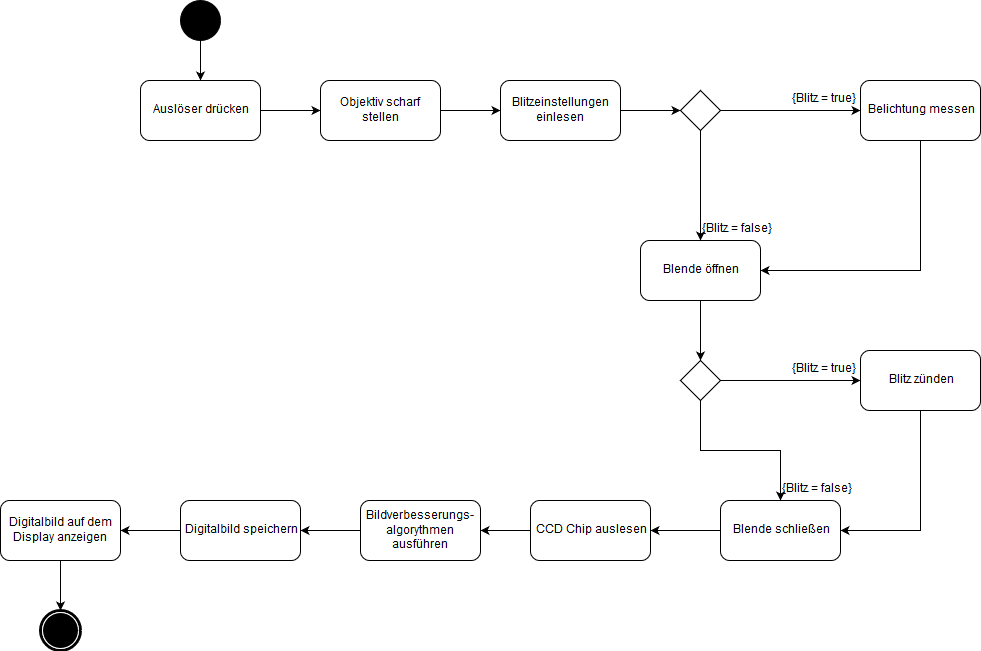

The diagram above was exported from draw.io. Its source (the exported page's mxGraphModel, read from the mxfile embedded in the PNG):
<mxGraphModel dx="1426" dy="761" grid="1" gridSize="10" guides="1" tooltips="1" connect="1" arrows="1" fold="1" page="1" pageScale="1" pageWidth="1169" pageHeight="826" background="#ffffff" math="0" shadow="0">
  <root>
    <mxCell id="0" />
    <mxCell id="1" parent="0" />
    <mxCell id="43" style="edgeStyle=orthogonalEdgeStyle;rounded=0;html=1;entryX=0.5;entryY=0;jettySize=auto;orthogonalLoop=1;" parent="1" source="41" target="42" edge="1">
      <mxGeometry relative="1" as="geometry" />
    </mxCell>
    <mxCell id="41" value="" style="ellipse;whiteSpace=wrap;html=1;aspect=fixed;fillColor=#000000;" parent="1" vertex="1">
      <mxGeometry x="280" y="160" width="40" height="40" as="geometry" />
    </mxCell>
    <mxCell id="46" style="edgeStyle=orthogonalEdgeStyle;rounded=0;html=1;entryX=0;entryY=0.5;jettySize=auto;orthogonalLoop=1;" parent="1" source="42" target="44" edge="1">
      <mxGeometry relative="1" as="geometry" />
    </mxCell>
    <mxCell id="42" value="Auslöser drücken" style="rounded=1;whiteSpace=wrap;html=1;fillColor=#FFFFFF;" parent="1" vertex="1">
      <mxGeometry x="240" y="240" width="120" height="60" as="geometry" />
    </mxCell>
    <mxCell id="73" value="" style="edgeStyle=orthogonalEdgeStyle;rounded=0;html=1;jettySize=auto;orthogonalLoop=1;" parent="1" source="44" target="49" edge="1">
      <mxGeometry relative="1" as="geometry" />
    </mxCell>
    <mxCell id="44" value="Objektiv scharf stellen" style="rounded=1;whiteSpace=wrap;html=1;fillColor=#FFFFFF;" parent="1" vertex="1">
      <mxGeometry x="420" y="240" width="120" height="60" as="geometry" />
    </mxCell>
    <mxCell id="83" style="edgeStyle=orthogonalEdgeStyle;rounded=0;html=1;entryX=1;entryY=0.5;jettySize=auto;orthogonalLoop=1;" parent="1" source="45" target="52" edge="1">
      <mxGeometry relative="1" as="geometry">
        <Array as="points">
          <mxPoint x="1020" y="430" />
        </Array>
      </mxGeometry>
    </mxCell>
    <mxCell id="45" value="Belichtung messen" style="rounded=1;whiteSpace=wrap;html=1;fillColor=#FFFFFF;" parent="1" vertex="1">
      <mxGeometry x="960" y="240" width="120" height="60" as="geometry" />
    </mxCell>
    <mxCell id="75" value="" style="edgeStyle=orthogonalEdgeStyle;rounded=0;html=1;jettySize=auto;orthogonalLoop=1;" parent="1" source="49" target="74" edge="1">
      <mxGeometry relative="1" as="geometry" />
    </mxCell>
    <mxCell id="49" value="Blitzeinstellungen einlesen" style="rounded=1;whiteSpace=wrap;html=1;fillColor=#FFFFFF;" parent="1" vertex="1">
      <mxGeometry x="600" y="240" width="120" height="60" as="geometry" />
    </mxCell>
    <mxCell id="90" style="edgeStyle=orthogonalEdgeStyle;rounded=0;html=1;entryX=1;entryY=0.5;jettySize=auto;orthogonalLoop=1;" parent="1" source="51" target="62" edge="1">
      <mxGeometry relative="1" as="geometry">
        <Array as="points">
          <mxPoint x="1020" y="690" />
        </Array>
      </mxGeometry>
    </mxCell>
    <mxCell id="51" value="Blitz zünden" style="rounded=1;whiteSpace=wrap;html=1;fillColor=#FFFFFF;" parent="1" vertex="1">
      <mxGeometry x="960" y="510" width="120" height="60" as="geometry" />
    </mxCell>
    <mxCell id="85" value="" style="edgeStyle=orthogonalEdgeStyle;rounded=0;html=1;jettySize=auto;orthogonalLoop=1;" parent="1" source="52" target="84" edge="1">
      <mxGeometry relative="1" as="geometry" />
    </mxCell>
    <mxCell id="52" value="Blende öffnen" style="rounded=1;whiteSpace=wrap;html=1;fillColor=#FFFFFF;" parent="1" vertex="1">
      <mxGeometry x="740" y="400" width="120" height="60" as="geometry" />
    </mxCell>
    <mxCell id="65" value="" style="edgeStyle=orthogonalEdgeStyle;rounded=0;html=1;jettySize=auto;orthogonalLoop=1;" parent="1" source="62" target="63" edge="1">
      <mxGeometry relative="1" as="geometry" />
    </mxCell>
    <mxCell id="62" value="Blende schließen" style="rounded=1;whiteSpace=wrap;html=1;fillColor=#FFFFFF;" parent="1" vertex="1">
      <mxGeometry x="820" y="660" width="120" height="60" as="geometry" />
    </mxCell>
    <mxCell id="66" value="" style="edgeStyle=orthogonalEdgeStyle;rounded=0;html=1;jettySize=auto;orthogonalLoop=1;" parent="1" source="63" target="64" edge="1">
      <mxGeometry relative="1" as="geometry" />
    </mxCell>
    <mxCell id="63" value="CCD Chip auslesen" style="rounded=1;whiteSpace=wrap;html=1;fillColor=#FFFFFF;" parent="1" vertex="1">
      <mxGeometry x="630" y="660" width="120" height="60" as="geometry" />
    </mxCell>
    <mxCell id="70" value="" style="edgeStyle=orthogonalEdgeStyle;rounded=0;html=1;jettySize=auto;orthogonalLoop=1;" parent="1" source="64" target="67" edge="1">
      <mxGeometry relative="1" as="geometry" />
    </mxCell>
    <mxCell id="64" value="Bildverbesserungs-algorythmen ausführen" style="rounded=1;whiteSpace=wrap;html=1;fillColor=#FFFFFF;" parent="1" vertex="1">
      <mxGeometry x="460" y="660" width="120" height="60" as="geometry" />
    </mxCell>
    <mxCell id="71" value="" style="edgeStyle=orthogonalEdgeStyle;rounded=0;html=1;jettySize=auto;orthogonalLoop=1;" parent="1" source="67" target="68" edge="1">
      <mxGeometry relative="1" as="geometry" />
    </mxCell>
    <mxCell id="67" value="Digitalbild speichern" style="rounded=1;whiteSpace=wrap;html=1;fillColor=#FFFFFF;" parent="1" vertex="1">
      <mxGeometry x="280" y="660" width="120" height="60" as="geometry" />
    </mxCell>
    <mxCell id="72" value="" style="edgeStyle=orthogonalEdgeStyle;rounded=0;html=1;jettySize=auto;orthogonalLoop=1;" parent="1" source="68" edge="1">
      <mxGeometry relative="1" as="geometry">
        <mxPoint x="160" y="770" as="targetPoint" />
      </mxGeometry>
    </mxCell>
    <mxCell id="68" value="Digitalbild auf dem Display anzeigen" style="rounded=1;whiteSpace=wrap;html=1;fillColor=#FFFFFF;" parent="1" vertex="1">
      <mxGeometry x="100" y="660" width="120" height="60" as="geometry" />
    </mxCell>
    <mxCell id="76" value="" style="edgeStyle=orthogonalEdgeStyle;rounded=0;html=1;jettySize=auto;orthogonalLoop=1;" parent="1" source="74" target="45" edge="1">
      <mxGeometry relative="1" as="geometry" />
    </mxCell>
    <mxCell id="79" value="" style="edgeStyle=orthogonalEdgeStyle;rounded=0;html=1;jettySize=auto;orthogonalLoop=1;entryX=0.5;entryY=0;" parent="1" source="74" target="52" edge="1">
      <mxGeometry relative="1" as="geometry">
        <mxPoint x="800" y="370" as="targetPoint" />
      </mxGeometry>
    </mxCell>
    <mxCell id="74" value="" style="rhombus;whiteSpace=wrap;html=1;fillColor=#FFFFFF;" parent="1" vertex="1">
      <mxGeometry x="780" y="250" width="40" height="40" as="geometry" />
    </mxCell>
    <mxCell id="77" value="{Blitz = true}" style="text;html=1;resizable=0;points=[];autosize=1;align=left;verticalAlign=top;spacingTop=-4;" parent="1" vertex="1">
      <mxGeometry x="890" y="250" width="80" height="20" as="geometry" />
    </mxCell>
    <mxCell id="82" value="{Blitz = false}&lt;br&gt;&lt;br&gt;" style="text;html=1;resizable=0;points=[];autosize=1;align=left;verticalAlign=top;spacingTop=-4;direction=west;" parent="1" vertex="1">
      <mxGeometry x="800" y="380" width="90" height="30" as="geometry" />
    </mxCell>
    <mxCell id="86" value="" style="edgeStyle=orthogonalEdgeStyle;rounded=0;html=1;jettySize=auto;orthogonalLoop=1;" parent="1" source="84" target="51" edge="1">
      <mxGeometry relative="1" as="geometry" />
    </mxCell>
    <mxCell id="88" style="edgeStyle=orthogonalEdgeStyle;rounded=0;html=1;entryX=0.5;entryY=0;jettySize=auto;orthogonalLoop=1;" parent="1" source="84" target="62" edge="1">
      <mxGeometry relative="1" as="geometry" />
    </mxCell>
    <mxCell id="84" value="" style="rhombus;whiteSpace=wrap;html=1;fillColor=#FFFFFF;" parent="1" vertex="1">
      <mxGeometry x="780" y="520" width="40" height="40" as="geometry" />
    </mxCell>
    <mxCell id="87" value="{Blitz = true}" style="text;html=1;resizable=0;points=[];autosize=1;align=left;verticalAlign=top;spacingTop=-4;" parent="1" vertex="1">
      <mxGeometry x="890" y="520" width="80" height="20" as="geometry" />
    </mxCell>
    <mxCell id="89" value="{Blitz = false}" style="text;html=1;resizable=0;points=[];autosize=1;align=left;verticalAlign=top;spacingTop=-4;" parent="1" vertex="1">
      <mxGeometry x="880" y="640" width="90" height="20" as="geometry" />
    </mxCell>
    <mxCell id="91" value="" style="shape=mxgraph.bpmn.shape;html=1;verticalLabelPosition=bottom;labelBackgroundColor=#ffffff;verticalAlign=top;perimeter=ellipsePerimeter;outline=end;symbol=terminate;rounded=0;shadow=0;comic=0;strokeColor=#000000;strokeWidth=1;fillColor=#ffffff;fontFamily=Verdana;fontSize=12;fontColor=#000000;align=center;" vertex="1" parent="1">
      <mxGeometry x="140" y="770" width="40" height="40" as="geometry" />
    </mxCell>
  </root>
</mxGraphModel>